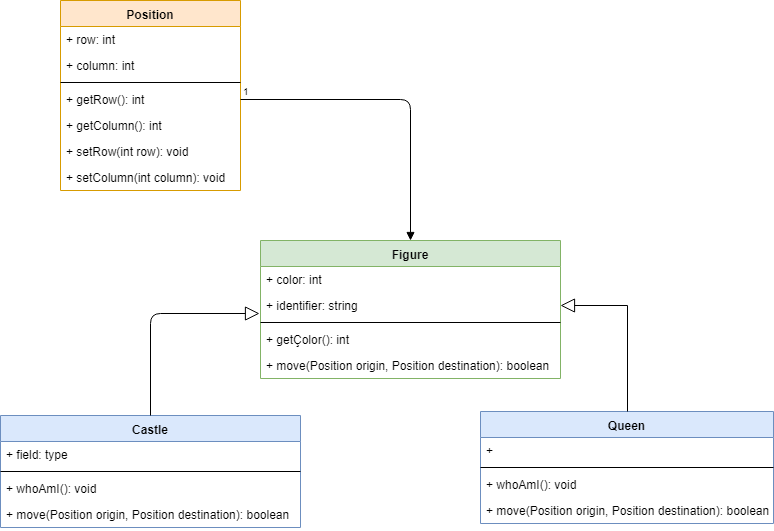

The diagram above was exported from draw.io. Its source (the exported page's mxGraphModel, read from the mxfile embedded in the PNG):
<mxGraphModel dx="1146" dy="1854" grid="1" gridSize="10" guides="1" tooltips="1" connect="1" arrows="1" fold="1" page="1" pageScale="1" pageWidth="827" pageHeight="1169" math="0" shadow="0">
  <root>
    <mxCell id="0" />
    <mxCell id="1" parent="0" />
    <mxCell id="5PkXLW0Yx1pM1bgTjX27-1" value="Figure" style="swimlane;fontStyle=1;align=center;verticalAlign=top;childLayout=stackLayout;horizontal=1;startSize=26;horizontalStack=0;resizeParent=1;resizeParentMax=0;resizeLast=0;collapsible=1;marginBottom=0;fillColor=#d5e8d4;strokeColor=#82b366;" vertex="1" parent="1">
      <mxGeometry x="360" y="37" width="300" height="138" as="geometry" />
    </mxCell>
    <mxCell id="5PkXLW0Yx1pM1bgTjX27-2" value="+ color: int" style="text;strokeColor=none;fillColor=none;align=left;verticalAlign=top;spacingLeft=4;spacingRight=4;overflow=hidden;rotatable=0;points=[[0,0.5],[1,0.5]];portConstraint=eastwest;" vertex="1" parent="5PkXLW0Yx1pM1bgTjX27-1">
      <mxGeometry y="26" width="300" height="26" as="geometry" />
    </mxCell>
    <mxCell id="5PkXLW0Yx1pM1bgTjX27-19" value="+ identifier: string" style="text;strokeColor=none;fillColor=none;align=left;verticalAlign=top;spacingLeft=4;spacingRight=4;overflow=hidden;rotatable=0;points=[[0,0.5],[1,0.5]];portConstraint=eastwest;" vertex="1" parent="5PkXLW0Yx1pM1bgTjX27-1">
      <mxGeometry y="52" width="300" height="26" as="geometry" />
    </mxCell>
    <mxCell id="5PkXLW0Yx1pM1bgTjX27-3" value="" style="line;strokeWidth=1;fillColor=none;align=left;verticalAlign=middle;spacingTop=-1;spacingLeft=3;spacingRight=3;rotatable=0;labelPosition=right;points=[];portConstraint=eastwest;" vertex="1" parent="5PkXLW0Yx1pM1bgTjX27-1">
      <mxGeometry y="78" width="300" height="8" as="geometry" />
    </mxCell>
    <mxCell id="5PkXLW0Yx1pM1bgTjX27-4" value="+ getÇolor(): int" style="text;strokeColor=none;fillColor=none;align=left;verticalAlign=top;spacingLeft=4;spacingRight=4;overflow=hidden;rotatable=0;points=[[0,0.5],[1,0.5]];portConstraint=eastwest;" vertex="1" parent="5PkXLW0Yx1pM1bgTjX27-1">
      <mxGeometry y="86" width="300" height="26" as="geometry" />
    </mxCell>
    <mxCell id="5PkXLW0Yx1pM1bgTjX27-20" value="+ move(Position origin, Position destination): boolean" style="text;strokeColor=none;fillColor=none;align=left;verticalAlign=top;spacingLeft=4;spacingRight=4;overflow=hidden;rotatable=0;points=[[0,0.5],[1,0.5]];portConstraint=eastwest;" vertex="1" parent="5PkXLW0Yx1pM1bgTjX27-1">
      <mxGeometry y="112" width="300" height="26" as="geometry" />
    </mxCell>
    <mxCell id="5PkXLW0Yx1pM1bgTjX27-5" value="Castle" style="swimlane;fontStyle=1;align=center;verticalAlign=top;childLayout=stackLayout;horizontal=1;startSize=26;horizontalStack=0;resizeParent=1;resizeParentMax=0;resizeLast=0;collapsible=1;marginBottom=0;fillColor=#dae8fc;strokeColor=#6c8ebf;" vertex="1" parent="1">
      <mxGeometry x="100" y="212" width="300" height="112" as="geometry" />
    </mxCell>
    <mxCell id="5PkXLW0Yx1pM1bgTjX27-6" value="+ field: type" style="text;strokeColor=none;fillColor=none;align=left;verticalAlign=top;spacingLeft=4;spacingRight=4;overflow=hidden;rotatable=0;points=[[0,0.5],[1,0.5]];portConstraint=eastwest;" vertex="1" parent="5PkXLW0Yx1pM1bgTjX27-5">
      <mxGeometry y="26" width="300" height="26" as="geometry" />
    </mxCell>
    <mxCell id="5PkXLW0Yx1pM1bgTjX27-7" value="" style="line;strokeWidth=1;fillColor=none;align=left;verticalAlign=middle;spacingTop=-1;spacingLeft=3;spacingRight=3;rotatable=0;labelPosition=right;points=[];portConstraint=eastwest;" vertex="1" parent="5PkXLW0Yx1pM1bgTjX27-5">
      <mxGeometry y="52" width="300" height="8" as="geometry" />
    </mxCell>
    <mxCell id="5PkXLW0Yx1pM1bgTjX27-8" value="+ whoAmI(): void" style="text;strokeColor=none;fillColor=none;align=left;verticalAlign=top;spacingLeft=4;spacingRight=4;overflow=hidden;rotatable=0;points=[[0,0.5],[1,0.5]];portConstraint=eastwest;" vertex="1" parent="5PkXLW0Yx1pM1bgTjX27-5">
      <mxGeometry y="60" width="300" height="26" as="geometry" />
    </mxCell>
    <mxCell id="5PkXLW0Yx1pM1bgTjX27-29" value="+ move(Position origin, Position destination): boolean" style="text;strokeColor=none;fillColor=none;align=left;verticalAlign=top;spacingLeft=4;spacingRight=4;overflow=hidden;rotatable=0;points=[[0,0.5],[1,0.5]];portConstraint=eastwest;" vertex="1" parent="5PkXLW0Yx1pM1bgTjX27-5">
      <mxGeometry y="86" width="300" height="26" as="geometry" />
    </mxCell>
    <mxCell id="5PkXLW0Yx1pM1bgTjX27-9" value="Position" style="swimlane;fontStyle=1;align=center;verticalAlign=top;childLayout=stackLayout;horizontal=1;startSize=26;horizontalStack=0;resizeParent=1;resizeParentMax=0;resizeLast=0;collapsible=1;marginBottom=0;fillColor=#ffe6cc;strokeColor=#d79b00;" vertex="1" parent="1">
      <mxGeometry x="160" y="-203" width="180" height="190" as="geometry" />
    </mxCell>
    <mxCell id="5PkXLW0Yx1pM1bgTjX27-10" value="+ row: int" style="text;strokeColor=none;fillColor=none;align=left;verticalAlign=top;spacingLeft=4;spacingRight=4;overflow=hidden;rotatable=0;points=[[0,0.5],[1,0.5]];portConstraint=eastwest;" vertex="1" parent="5PkXLW0Yx1pM1bgTjX27-9">
      <mxGeometry y="26" width="180" height="26" as="geometry" />
    </mxCell>
    <mxCell id="5PkXLW0Yx1pM1bgTjX27-30" value="+ column: int" style="text;strokeColor=none;fillColor=none;align=left;verticalAlign=top;spacingLeft=4;spacingRight=4;overflow=hidden;rotatable=0;points=[[0,0.5],[1,0.5]];portConstraint=eastwest;" vertex="1" parent="5PkXLW0Yx1pM1bgTjX27-9">
      <mxGeometry y="52" width="180" height="26" as="geometry" />
    </mxCell>
    <mxCell id="5PkXLW0Yx1pM1bgTjX27-11" value="" style="line;strokeWidth=1;fillColor=none;align=left;verticalAlign=middle;spacingTop=-1;spacingLeft=3;spacingRight=3;rotatable=0;labelPosition=right;points=[];portConstraint=eastwest;" vertex="1" parent="5PkXLW0Yx1pM1bgTjX27-9">
      <mxGeometry y="78" width="180" height="8" as="geometry" />
    </mxCell>
    <mxCell id="5PkXLW0Yx1pM1bgTjX27-12" value="+ getRow(): int" style="text;strokeColor=none;fillColor=none;align=left;verticalAlign=top;spacingLeft=4;spacingRight=4;overflow=hidden;rotatable=0;points=[[0,0.5],[1,0.5]];portConstraint=eastwest;" vertex="1" parent="5PkXLW0Yx1pM1bgTjX27-9">
      <mxGeometry y="86" width="180" height="26" as="geometry" />
    </mxCell>
    <mxCell id="5PkXLW0Yx1pM1bgTjX27-31" value="+ getColumn(): int" style="text;strokeColor=none;fillColor=none;align=left;verticalAlign=top;spacingLeft=4;spacingRight=4;overflow=hidden;rotatable=0;points=[[0,0.5],[1,0.5]];portConstraint=eastwest;" vertex="1" parent="5PkXLW0Yx1pM1bgTjX27-9">
      <mxGeometry y="112" width="180" height="26" as="geometry" />
    </mxCell>
    <mxCell id="5PkXLW0Yx1pM1bgTjX27-32" value="+ setRow(int row): void" style="text;strokeColor=none;fillColor=none;align=left;verticalAlign=top;spacingLeft=4;spacingRight=4;overflow=hidden;rotatable=0;points=[[0,0.5],[1,0.5]];portConstraint=eastwest;" vertex="1" parent="5PkXLW0Yx1pM1bgTjX27-9">
      <mxGeometry y="138" width="180" height="26" as="geometry" />
    </mxCell>
    <mxCell id="5PkXLW0Yx1pM1bgTjX27-33" value="+ setColumn(int column): void" style="text;strokeColor=none;fillColor=none;align=left;verticalAlign=top;spacingLeft=4;spacingRight=4;overflow=hidden;rotatable=0;points=[[0,0.5],[1,0.5]];portConstraint=eastwest;" vertex="1" parent="5PkXLW0Yx1pM1bgTjX27-9">
      <mxGeometry y="164" width="180" height="26" as="geometry" />
    </mxCell>
    <mxCell id="5PkXLW0Yx1pM1bgTjX27-13" value="Queen" style="swimlane;fontStyle=1;align=center;verticalAlign=top;childLayout=stackLayout;horizontal=1;startSize=26;horizontalStack=0;resizeParent=1;resizeParentMax=0;resizeLast=0;collapsible=1;marginBottom=0;fillColor=#dae8fc;strokeColor=#6c8ebf;" vertex="1" parent="1">
      <mxGeometry x="580" y="208" width="293" height="112" as="geometry" />
    </mxCell>
    <mxCell id="5PkXLW0Yx1pM1bgTjX27-14" value="+ " style="text;strokeColor=none;fillColor=none;align=left;verticalAlign=top;spacingLeft=4;spacingRight=4;overflow=hidden;rotatable=0;points=[[0,0.5],[1,0.5]];portConstraint=eastwest;" vertex="1" parent="5PkXLW0Yx1pM1bgTjX27-13">
      <mxGeometry y="26" width="293" height="26" as="geometry" />
    </mxCell>
    <mxCell id="5PkXLW0Yx1pM1bgTjX27-15" value="" style="line;strokeWidth=1;fillColor=none;align=left;verticalAlign=middle;spacingTop=-1;spacingLeft=3;spacingRight=3;rotatable=0;labelPosition=right;points=[];portConstraint=eastwest;" vertex="1" parent="5PkXLW0Yx1pM1bgTjX27-13">
      <mxGeometry y="52" width="293" height="8" as="geometry" />
    </mxCell>
    <mxCell id="5PkXLW0Yx1pM1bgTjX27-16" value="+ whoAmI(): void" style="text;strokeColor=none;fillColor=none;align=left;verticalAlign=top;spacingLeft=4;spacingRight=4;overflow=hidden;rotatable=0;points=[[0,0.5],[1,0.5]];portConstraint=eastwest;" vertex="1" parent="5PkXLW0Yx1pM1bgTjX27-13">
      <mxGeometry y="60" width="293" height="26" as="geometry" />
    </mxCell>
    <mxCell id="5PkXLW0Yx1pM1bgTjX27-22" value="+ move(Position origin, Position destination): boolean" style="text;strokeColor=none;fillColor=none;align=left;verticalAlign=top;spacingLeft=4;spacingRight=4;overflow=hidden;rotatable=0;points=[[0,0.5],[1,0.5]];portConstraint=eastwest;" vertex="1" parent="5PkXLW0Yx1pM1bgTjX27-13">
      <mxGeometry y="86" width="293" height="26" as="geometry" />
    </mxCell>
    <mxCell id="5PkXLW0Yx1pM1bgTjX27-17" value="" style="endArrow=block;endFill=0;endSize=12;html=1;entryX=-0.003;entryY=0.808;entryDx=0;entryDy=0;exitX=0.5;exitY=0;exitDx=0;exitDy=0;entryPerimeter=0;" edge="1" parent="1" source="5PkXLW0Yx1pM1bgTjX27-5" target="5PkXLW0Yx1pM1bgTjX27-19">
      <mxGeometry width="160" relative="1" as="geometry">
        <mxPoint x="130" y="150" as="sourcePoint" />
        <mxPoint x="290" y="150" as="targetPoint" />
        <Array as="points">
          <mxPoint x="250" y="110" />
        </Array>
      </mxGeometry>
    </mxCell>
    <mxCell id="5PkXLW0Yx1pM1bgTjX27-18" value="" style="endArrow=block;endFill=0;endSize=12;html=1;exitX=0.5;exitY=0;exitDx=0;exitDy=0;entryX=1;entryY=0.5;entryDx=0;entryDy=0;rounded=0;strokeColor=#000000;" edge="1" parent="1" source="5PkXLW0Yx1pM1bgTjX27-13" target="5PkXLW0Yx1pM1bgTjX27-19">
      <mxGeometry width="160" relative="1" as="geometry">
        <mxPoint x="520" y="112.5" as="sourcePoint" />
        <mxPoint x="680" y="112.5" as="targetPoint" />
        <Array as="points">
          <mxPoint x="727" y="102" />
        </Array>
      </mxGeometry>
    </mxCell>
    <mxCell id="5PkXLW0Yx1pM1bgTjX27-34" value="" style="endArrow=block;endFill=1;html=1;edgeStyle=orthogonalEdgeStyle;align=left;verticalAlign=top;strokeColor=#000000;entryX=0.5;entryY=0;entryDx=0;entryDy=0;exitX=1;exitY=0.5;exitDx=0;exitDy=0;" edge="1" parent="1" source="5PkXLW0Yx1pM1bgTjX27-12" target="5PkXLW0Yx1pM1bgTjX27-1">
      <mxGeometry x="-1" relative="1" as="geometry">
        <mxPoint x="340" y="-130" as="sourcePoint" />
        <mxPoint x="500" y="-130" as="targetPoint" />
      </mxGeometry>
    </mxCell>
    <mxCell id="5PkXLW0Yx1pM1bgTjX27-35" value="1" style="resizable=0;html=1;align=left;verticalAlign=bottom;labelBackgroundColor=#ffffff;fontSize=10;" connectable="0" vertex="1" parent="5PkXLW0Yx1pM1bgTjX27-34">
      <mxGeometry x="-1" relative="1" as="geometry" />
    </mxCell>
  </root>
</mxGraphModel>